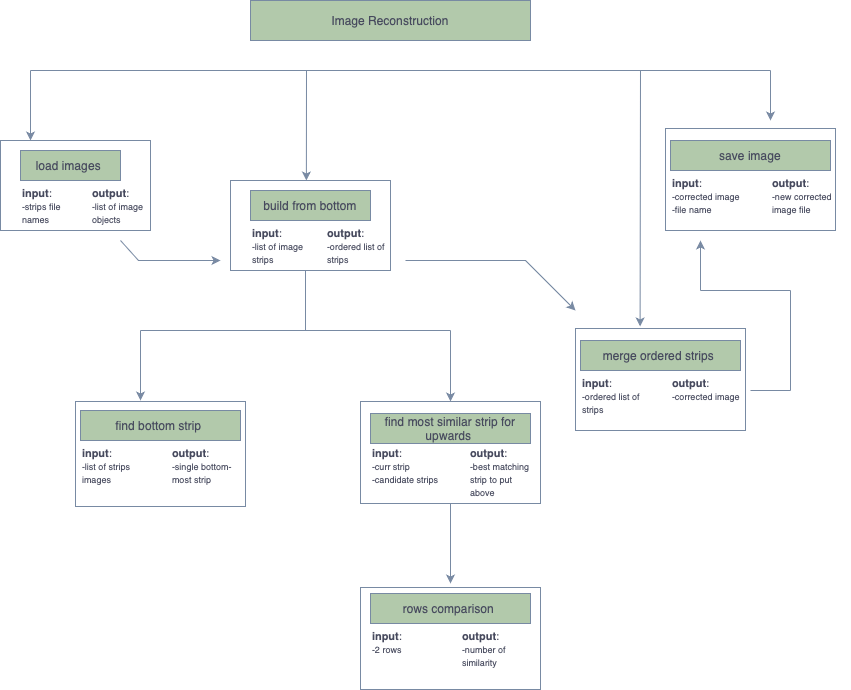

The diagram above was exported from draw.io. Its source (the exported page's mxGraphModel, read from the mxfile embedded in the PNG):
<mxGraphModel dx="1283" dy="865" grid="1" gridSize="10" guides="1" tooltips="1" connect="1" arrows="1" fold="1" page="1" pageScale="1" pageWidth="850" pageHeight="1100" math="0" shadow="0" adaptiveColors="simple">
  <root>
    <mxCell id="0" />
    <mxCell id="1" parent="0" />
    <mxCell id="w3ulhLY5cet-eRLBuZNi-1" value="Image Reconstruction" style="rounded=0;whiteSpace=wrap;html=1;labelBackgroundColor=none;fillColor=#B2C9AB;strokeColor=#788AA3;fontColor=#46495D;" vertex="1" parent="1">
      <mxGeometry x="250" y="100" width="280" height="40" as="geometry" />
    </mxCell>
    <mxCell id="w3ulhLY5cet-eRLBuZNi-6" value="" style="endArrow=none;html=1;rounded=0;labelBackgroundColor=none;fontColor=default;strokeColor=#788AA3;" edge="1" parent="1">
      <mxGeometry width="50" height="50" relative="1" as="geometry">
        <mxPoint x="30" y="170" as="sourcePoint" />
        <mxPoint x="770" y="170" as="targetPoint" />
      </mxGeometry>
    </mxCell>
    <mxCell id="w3ulhLY5cet-eRLBuZNi-7" value="" style="endArrow=classic;html=1;rounded=0;labelBackgroundColor=none;fontColor=default;strokeColor=#788AA3;" edge="1" parent="1">
      <mxGeometry width="50" height="50" relative="1" as="geometry">
        <mxPoint x="30" y="170" as="sourcePoint" />
        <mxPoint x="30" y="240" as="targetPoint" />
      </mxGeometry>
    </mxCell>
    <mxCell id="w3ulhLY5cet-eRLBuZNi-8" value="load images&amp;nbsp;" style="rounded=0;whiteSpace=wrap;html=1;labelBackgroundColor=none;fillColor=#B2C9AB;strokeColor=#788AA3;fontColor=#46495D;" vertex="1" parent="1">
      <mxGeometry x="20" y="250" width="100" height="30" as="geometry" />
    </mxCell>
    <mxCell id="w3ulhLY5cet-eRLBuZNi-9" value="&lt;b&gt;input&lt;/b&gt;:&lt;div&gt;&lt;font style=&quot;font-size: 9px;&quot;&gt;-strips file names&lt;/font&gt;&amp;nbsp;&lt;/div&gt;" style="text;html=1;align=left;verticalAlign=top;whiteSpace=wrap;rounded=0;fontSize=11;labelBackgroundColor=none;fontColor=#46495D;" vertex="1" parent="1">
      <mxGeometry x="20" y="280" width="50" height="60" as="geometry" />
    </mxCell>
    <mxCell id="w3ulhLY5cet-eRLBuZNi-10" value="" style="endArrow=classic;html=1;rounded=0;entryX=0.442;entryY=-0.022;entryDx=0;entryDy=0;entryPerimeter=0;labelBackgroundColor=none;fontColor=default;strokeColor=#788AA3;" edge="1" parent="1">
      <mxGeometry width="50" height="50" relative="1" as="geometry">
        <mxPoint x="306" y="170" as="sourcePoint" />
        <mxPoint x="305.8700000000002" y="280" as="targetPoint" />
      </mxGeometry>
    </mxCell>
    <mxCell id="w3ulhLY5cet-eRLBuZNi-11" value="" style="endArrow=classic;html=1;rounded=0;entryX=0.38;entryY=-0.02;entryDx=0;entryDy=0;entryPerimeter=0;labelBackgroundColor=none;fontColor=default;strokeColor=#788AA3;" edge="1" parent="1" target="w3ulhLY5cet-eRLBuZNi-54">
      <mxGeometry width="50" height="50" relative="1" as="geometry">
        <mxPoint x="640" y="170" as="sourcePoint" />
        <mxPoint x="640" y="420" as="targetPoint" />
      </mxGeometry>
    </mxCell>
    <mxCell id="w3ulhLY5cet-eRLBuZNi-12" value="" style="endArrow=classic;html=1;rounded=0;labelBackgroundColor=none;fontColor=default;strokeColor=#788AA3;" edge="1" parent="1">
      <mxGeometry width="50" height="50" relative="1" as="geometry">
        <mxPoint x="770" y="170" as="sourcePoint" />
        <mxPoint x="770" y="220" as="targetPoint" />
      </mxGeometry>
    </mxCell>
    <mxCell id="w3ulhLY5cet-eRLBuZNi-15" value="&lt;b&gt;output&lt;/b&gt;:&lt;div&gt;&lt;font style=&quot;font-size: 9px;&quot;&gt;-list of image objects&lt;/font&gt;&lt;/div&gt;" style="text;html=1;align=left;verticalAlign=top;whiteSpace=wrap;rounded=0;fontSize=11;labelBackgroundColor=none;fontColor=#46495D;" vertex="1" parent="1">
      <mxGeometry x="90" y="280" width="60" height="60" as="geometry" />
    </mxCell>
    <mxCell id="w3ulhLY5cet-eRLBuZNi-16" value="build from bottom" style="rounded=0;whiteSpace=wrap;html=1;labelBackgroundColor=none;fillColor=#B2C9AB;strokeColor=#788AA3;fontColor=#46495D;" vertex="1" parent="1">
      <mxGeometry x="250" y="290" width="120" height="30" as="geometry" />
    </mxCell>
    <mxCell id="w3ulhLY5cet-eRLBuZNi-17" value="&lt;b&gt;input&lt;/b&gt;:&lt;div&gt;&lt;font style=&quot;font-size: 9px;&quot;&gt;-list of image strips&amp;nbsp;&lt;/font&gt;&lt;/div&gt;" style="text;html=1;align=left;verticalAlign=top;whiteSpace=wrap;rounded=0;fontSize=11;labelBackgroundColor=none;fontColor=#46495D;" vertex="1" parent="1">
      <mxGeometry x="250" y="320" width="60" height="60" as="geometry" />
    </mxCell>
    <mxCell id="w3ulhLY5cet-eRLBuZNi-18" value="&lt;b&gt;output&lt;/b&gt;:&lt;div&gt;&lt;font style=&quot;font-size: 9px;&quot;&gt;-ordered list of strips&amp;nbsp;&lt;/font&gt;&lt;/div&gt;" style="text;html=1;align=left;verticalAlign=top;whiteSpace=wrap;rounded=0;fontSize=11;labelBackgroundColor=none;fontColor=#46495D;" vertex="1" parent="1">
      <mxGeometry x="325" y="320" width="60" height="60" as="geometry" />
    </mxCell>
    <mxCell id="w3ulhLY5cet-eRLBuZNi-20" value="" style="endArrow=none;html=1;rounded=0;labelBackgroundColor=none;fontColor=default;strokeColor=#788AA3;" edge="1" parent="1">
      <mxGeometry width="50" height="50" relative="1" as="geometry">
        <mxPoint x="305" y="430" as="sourcePoint" />
        <mxPoint x="305" y="370" as="targetPoint" />
      </mxGeometry>
    </mxCell>
    <mxCell id="w3ulhLY5cet-eRLBuZNi-21" value="" style="endArrow=none;html=1;rounded=0;labelBackgroundColor=none;fontColor=default;strokeColor=#788AA3;" edge="1" parent="1">
      <mxGeometry width="50" height="50" relative="1" as="geometry">
        <mxPoint x="140" y="430" as="sourcePoint" />
        <mxPoint x="450" y="430" as="targetPoint" />
      </mxGeometry>
    </mxCell>
    <mxCell id="w3ulhLY5cet-eRLBuZNi-22" value="" style="endArrow=classic;html=1;rounded=0;labelBackgroundColor=none;fontColor=default;strokeColor=#788AA3;" edge="1" parent="1">
      <mxGeometry width="50" height="50" relative="1" as="geometry">
        <mxPoint x="140" y="430" as="sourcePoint" />
        <mxPoint x="140" y="500" as="targetPoint" />
      </mxGeometry>
    </mxCell>
    <mxCell id="w3ulhLY5cet-eRLBuZNi-25" value="" style="endArrow=classic;html=1;rounded=0;fontColor=default;labelBackgroundColor=none;strokeColor=#788AA3;" edge="1" parent="1">
      <mxGeometry width="50" height="50" relative="1" as="geometry">
        <mxPoint x="120" y="340" as="sourcePoint" />
        <mxPoint x="220" y="360" as="targetPoint" />
        <Array as="points">
          <mxPoint x="138" y="360" />
        </Array>
      </mxGeometry>
    </mxCell>
    <mxCell id="w3ulhLY5cet-eRLBuZNi-33" value="&lt;b&gt;input&lt;/b&gt;:&lt;div&gt;&lt;font style=&quot;font-size: 9px;&quot;&gt;-list of strips images&lt;/font&gt;&lt;/div&gt;" style="text;html=1;align=left;verticalAlign=top;whiteSpace=wrap;rounded=0;fontSize=11;labelBackgroundColor=none;fontColor=#46495D;" vertex="1" parent="1">
      <mxGeometry x="80" y="540" width="70" height="60" as="geometry" />
    </mxCell>
    <mxCell id="w3ulhLY5cet-eRLBuZNi-34" value="&lt;b&gt;output&lt;/b&gt;:&lt;div&gt;&lt;font style=&quot;font-size: 9px;&quot;&gt;-single bottom-most strip&lt;/font&gt;&lt;/div&gt;" style="text;html=1;align=left;verticalAlign=top;whiteSpace=wrap;rounded=0;fontSize=11;labelBackgroundColor=none;fontColor=#46495D;" vertex="1" parent="1">
      <mxGeometry x="170" y="540" width="80" height="60" as="geometry" />
    </mxCell>
    <mxCell id="w3ulhLY5cet-eRLBuZNi-35" value="find bottom strip&amp;nbsp;" style="rounded=0;whiteSpace=wrap;html=1;labelBackgroundColor=none;fillColor=#B2C9AB;strokeColor=#788AA3;fontColor=#46495D;" vertex="1" parent="1">
      <mxGeometry x="80" y="510" width="160" height="30" as="geometry" />
    </mxCell>
    <mxCell id="w3ulhLY5cet-eRLBuZNi-38" value="" style="rounded=0;whiteSpace=wrap;html=1;fillColor=none;labelBackgroundColor=none;strokeColor=#788AA3;fontColor=#46495D;" vertex="1" parent="1">
      <mxGeometry x="230" y="280" width="160" height="90" as="geometry" />
    </mxCell>
    <mxCell id="w3ulhLY5cet-eRLBuZNi-39" value="" style="rounded=0;whiteSpace=wrap;html=1;fillColor=none;labelBackgroundColor=none;strokeColor=#788AA3;fontColor=#46495D;" vertex="1" parent="1">
      <mxGeometry y="240" width="150" height="90" as="geometry" />
    </mxCell>
    <mxCell id="w3ulhLY5cet-eRLBuZNi-40" value="" style="rounded=0;whiteSpace=wrap;html=1;fillColor=none;labelBackgroundColor=none;strokeColor=#788AA3;fontColor=#46495D;" vertex="1" parent="1">
      <mxGeometry x="75" y="501" width="170" height="105" as="geometry" />
    </mxCell>
    <mxCell id="w3ulhLY5cet-eRLBuZNi-41" value="&lt;b&gt;input&lt;/b&gt;:&lt;div&gt;&lt;font style=&quot;font-size: 9px;&quot;&gt;-2 rows&amp;nbsp;&lt;/font&gt;&lt;span style=&quot;font-size: 9px;&quot;&gt;&amp;nbsp; &amp;nbsp;&amp;nbsp;&lt;/span&gt;&lt;/div&gt;" style="text;html=1;align=left;verticalAlign=top;whiteSpace=wrap;rounded=0;fontSize=11;labelBackgroundColor=none;fontColor=#46495D;" vertex="1" parent="1">
      <mxGeometry x="370" y="723" width="70" height="60" as="geometry" />
    </mxCell>
    <mxCell id="w3ulhLY5cet-eRLBuZNi-42" value="&lt;b&gt;output&lt;/b&gt;:&lt;div&gt;&lt;font style=&quot;font-size: 9px;&quot;&gt;-number of similarity&amp;nbsp;&lt;/font&gt;&lt;/div&gt;" style="text;html=1;align=left;verticalAlign=top;whiteSpace=wrap;rounded=0;fontSize=11;labelBackgroundColor=none;fontColor=#46495D;" vertex="1" parent="1">
      <mxGeometry x="460" y="723" width="80" height="60" as="geometry" />
    </mxCell>
    <mxCell id="w3ulhLY5cet-eRLBuZNi-43" value="rows comparison&amp;nbsp;" style="rounded=0;whiteSpace=wrap;html=1;labelBackgroundColor=none;fillColor=#B2C9AB;strokeColor=#788AA3;fontColor=#46495D;" vertex="1" parent="1">
      <mxGeometry x="370" y="693" width="160" height="30" as="geometry" />
    </mxCell>
    <mxCell id="w3ulhLY5cet-eRLBuZNi-44" value="" style="rounded=0;whiteSpace=wrap;html=1;fillColor=none;labelBackgroundColor=none;strokeColor=#788AA3;fontColor=#46495D;" vertex="1" parent="1">
      <mxGeometry x="360" y="687" width="180" height="102" as="geometry" />
    </mxCell>
    <mxCell id="w3ulhLY5cet-eRLBuZNi-48" value="&lt;b&gt;input&lt;/b&gt;:&lt;div&gt;&lt;font style=&quot;font-size: 9px;&quot;&gt;-ordered list of strips &amp;nbsp;&lt;/font&gt;&lt;/div&gt;" style="text;html=1;align=left;verticalAlign=top;whiteSpace=wrap;rounded=0;fontSize=11;labelBackgroundColor=none;fontColor=#46495D;" vertex="1" parent="1">
      <mxGeometry x="580" y="470" width="70" height="60" as="geometry" />
    </mxCell>
    <mxCell id="w3ulhLY5cet-eRLBuZNi-49" value="&lt;b&gt;output&lt;/b&gt;:&lt;div&gt;&lt;font style=&quot;font-size: 9px;&quot;&gt;-corrected image &amp;nbsp;&lt;/font&gt;&lt;/div&gt;" style="text;html=1;align=left;verticalAlign=top;whiteSpace=wrap;rounded=0;fontSize=11;labelBackgroundColor=none;fontColor=#46495D;" vertex="1" parent="1">
      <mxGeometry x="670" y="470" width="80" height="60" as="geometry" />
    </mxCell>
    <mxCell id="w3ulhLY5cet-eRLBuZNi-50" value="merge ordered strips&amp;nbsp;" style="rounded=0;whiteSpace=wrap;html=1;labelBackgroundColor=none;fillColor=#B2C9AB;strokeColor=#788AA3;fontColor=#46495D;" vertex="1" parent="1">
      <mxGeometry x="580" y="440" width="160" height="30" as="geometry" />
    </mxCell>
    <mxCell id="w3ulhLY5cet-eRLBuZNi-51" value="&lt;b&gt;input&lt;/b&gt;:&lt;div&gt;&lt;font style=&quot;font-size: 9px;&quot;&gt;-corrected image&amp;nbsp;&lt;/font&gt;&lt;/div&gt;&lt;div&gt;&lt;span style=&quot;font-size: 9px;&quot;&gt;-file name &amp;nbsp;&lt;/span&gt;&lt;/div&gt;" style="text;html=1;align=left;verticalAlign=top;whiteSpace=wrap;rounded=0;fontSize=11;labelBackgroundColor=none;fontColor=#46495D;" vertex="1" parent="1">
      <mxGeometry x="670" y="270" width="80" height="60" as="geometry" />
    </mxCell>
    <mxCell id="w3ulhLY5cet-eRLBuZNi-52" value="&lt;b&gt;output&lt;/b&gt;:&lt;div&gt;&lt;font style=&quot;font-size: 9px;&quot;&gt;-new corrected image file&amp;nbsp;&lt;/font&gt;&lt;/div&gt;" style="text;html=1;align=left;verticalAlign=top;whiteSpace=wrap;rounded=0;fontSize=11;labelBackgroundColor=none;fontColor=#46495D;" vertex="1" parent="1">
      <mxGeometry x="770" y="270" width="80" height="60" as="geometry" />
    </mxCell>
    <mxCell id="w3ulhLY5cet-eRLBuZNi-53" value="save image" style="rounded=0;whiteSpace=wrap;html=1;labelBackgroundColor=none;fillColor=#B2C9AB;strokeColor=#788AA3;fontColor=#46495D;" vertex="1" parent="1">
      <mxGeometry x="670" y="240" width="160" height="30" as="geometry" />
    </mxCell>
    <mxCell id="w3ulhLY5cet-eRLBuZNi-54" value="" style="rounded=0;whiteSpace=wrap;html=1;fillColor=none;labelBackgroundColor=none;strokeColor=#788AA3;fontColor=#46495D;" vertex="1" parent="1">
      <mxGeometry x="575" y="428" width="170" height="102" as="geometry" />
    </mxCell>
    <mxCell id="w3ulhLY5cet-eRLBuZNi-55" value="" style="endArrow=classic;html=1;rounded=0;labelBackgroundColor=none;fontColor=default;strokeColor=#788AA3;" edge="1" parent="1">
      <mxGeometry width="50" height="50" relative="1" as="geometry">
        <mxPoint x="405" y="360" as="sourcePoint" />
        <mxPoint x="575" y="410" as="targetPoint" />
        <Array as="points">
          <mxPoint x="525" y="360" />
        </Array>
      </mxGeometry>
    </mxCell>
    <mxCell id="w3ulhLY5cet-eRLBuZNi-59" value="" style="rounded=0;whiteSpace=wrap;html=1;fillColor=none;labelBackgroundColor=none;strokeColor=#788AA3;fontColor=#46495D;" vertex="1" parent="1">
      <mxGeometry x="665" y="228" width="170" height="102" as="geometry" />
    </mxCell>
    <mxCell id="w3ulhLY5cet-eRLBuZNi-62" value="" style="endArrow=none;html=1;rounded=0;labelBackgroundColor=none;fontColor=default;strokeColor=#788AA3;" edge="1" parent="1">
      <mxGeometry width="50" height="50" relative="1" as="geometry">
        <mxPoint x="750" y="490" as="sourcePoint" />
        <mxPoint x="790" y="490" as="targetPoint" />
      </mxGeometry>
    </mxCell>
    <mxCell id="w3ulhLY5cet-eRLBuZNi-63" value="" style="endArrow=none;html=1;rounded=0;labelBackgroundColor=none;fontColor=default;strokeColor=#788AA3;" edge="1" parent="1">
      <mxGeometry width="50" height="50" relative="1" as="geometry">
        <mxPoint x="790" y="490" as="sourcePoint" />
        <mxPoint x="790" y="390" as="targetPoint" />
      </mxGeometry>
    </mxCell>
    <mxCell id="w3ulhLY5cet-eRLBuZNi-64" value="" style="endArrow=none;html=1;rounded=0;labelBackgroundColor=none;fontColor=default;strokeColor=#788AA3;" edge="1" parent="1">
      <mxGeometry width="50" height="50" relative="1" as="geometry">
        <mxPoint x="790" y="390" as="sourcePoint" />
        <mxPoint x="700" y="390" as="targetPoint" />
      </mxGeometry>
    </mxCell>
    <mxCell id="w3ulhLY5cet-eRLBuZNi-65" value="" style="endArrow=classic;html=1;rounded=0;labelBackgroundColor=none;fontColor=default;strokeColor=#788AA3;" edge="1" parent="1">
      <mxGeometry width="50" height="50" relative="1" as="geometry">
        <mxPoint x="700" y="390" as="sourcePoint" />
        <mxPoint x="700" y="340" as="targetPoint" />
      </mxGeometry>
    </mxCell>
    <mxCell id="FOe5CVTAArvRj8w1iGr2-2" value="&lt;b&gt;input&lt;/b&gt;:&lt;div&gt;&lt;font style=&quot;font-size: 9px;&quot;&gt;-curr strip&amp;nbsp;&lt;/font&gt;&lt;/div&gt;&lt;div&gt;&lt;span style=&quot;font-size: 9px;&quot;&gt;-candidate strips&lt;/span&gt;&lt;/div&gt;" style="text;html=1;align=left;verticalAlign=top;whiteSpace=wrap;rounded=0;fontSize=11;labelBackgroundColor=none;fontColor=#46495D;" vertex="1" parent="1">
      <mxGeometry x="370" y="540" width="70" height="60" as="geometry" />
    </mxCell>
    <mxCell id="FOe5CVTAArvRj8w1iGr2-3" value="&lt;b&gt;output&lt;/b&gt;:&lt;div&gt;&lt;font style=&quot;font-size: 9px;&quot;&gt;-best matching strip to put above&amp;nbsp;&lt;/font&gt;&lt;/div&gt;" style="text;html=1;align=left;verticalAlign=top;whiteSpace=wrap;rounded=0;fontSize=11;labelBackgroundColor=none;fontColor=#46495D;" vertex="1" parent="1">
      <mxGeometry x="467.5" y="540" width="65" height="60" as="geometry" />
    </mxCell>
    <mxCell id="FOe5CVTAArvRj8w1iGr2-4" value="find most similar strip for upwards&amp;nbsp;" style="rounded=0;whiteSpace=wrap;html=1;labelBackgroundColor=none;fillColor=#B2C9AB;strokeColor=#788AA3;fontColor=#46495D;" vertex="1" parent="1">
      <mxGeometry x="370" y="513" width="160" height="30" as="geometry" />
    </mxCell>
    <mxCell id="FOe5CVTAArvRj8w1iGr2-6" style="edgeStyle=orthogonalEdgeStyle;rounded=0;orthogonalLoop=1;jettySize=auto;html=1;entryX=0.5;entryY=0;entryDx=0;entryDy=0;fontColor=default;labelBackgroundColor=none;strokeColor=#788AA3;" edge="1" parent="1">
      <mxGeometry relative="1" as="geometry">
        <mxPoint x="450" y="603" as="sourcePoint" />
        <mxPoint x="450" y="683" as="targetPoint" />
      </mxGeometry>
    </mxCell>
    <mxCell id="FOe5CVTAArvRj8w1iGr2-5" value="" style="rounded=0;whiteSpace=wrap;html=1;fillColor=none;labelBackgroundColor=none;strokeColor=#788AA3;fontColor=#46495D;" vertex="1" parent="1">
      <mxGeometry x="360" y="501" width="180" height="102" as="geometry" />
    </mxCell>
    <mxCell id="FOe5CVTAArvRj8w1iGr2-14" value="" style="endArrow=classic;html=1;rounded=0;fontColor=default;entryX=0.5;entryY=0;entryDx=0;entryDy=0;labelBackgroundColor=none;strokeColor=#788AA3;" edge="1" parent="1">
      <mxGeometry width="50" height="50" relative="1" as="geometry">
        <mxPoint x="450" y="430" as="sourcePoint" />
        <mxPoint x="450" y="501" as="targetPoint" />
      </mxGeometry>
    </mxCell>
  </root>
</mxGraphModel>